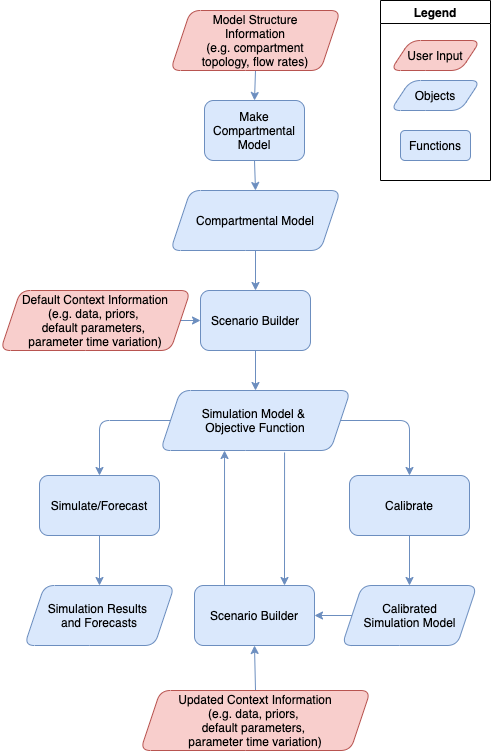

The diagram above was exported from draw.io. Its source (the exported page's mxGraphModel, read from the mxfile embedded in the PNG):
<mxGraphModel dx="955" dy="45" grid="1" gridSize="10" guides="1" tooltips="1" connect="1" arrows="1" fold="1" page="1" pageScale="1" pageWidth="500" pageHeight="780" background="#ffffff" math="0" shadow="0">
  <root>
    <mxCell id="0" />
    <mxCell id="1" parent="0" />
    <mxCell id="3" style="edgeStyle=none;jumpStyle=arc;jumpSize=22;html=1;exitX=0.5;exitY=1;exitDx=0;exitDy=0;entryX=0.5;entryY=0;entryDx=0;entryDy=0;fillColor=#dae8fc;strokeColor=#6c8ebf;" parent="1" source="4" target="8" edge="1">
      <mxGeometry relative="1" as="geometry" />
    </mxCell>
    <mxCell id="4" value="Make Compartmental Model" style="rounded=1;whiteSpace=wrap;html=1;fillColor=#dae8fc;strokeColor=#6c8ebf;" parent="1" vertex="1">
      <mxGeometry x="204" y="890" width="100" height="60" as="geometry" />
    </mxCell>
    <mxCell id="5" style="edgeStyle=none;jumpStyle=arc;jumpSize=22;html=1;exitX=0.5;exitY=1;exitDx=0;exitDy=0;entryX=0.5;entryY=0;entryDx=0;entryDy=0;fillColor=#dae8fc;strokeColor=#6c8ebf;" parent="1" source="6" target="4" edge="1">
      <mxGeometry relative="1" as="geometry" />
    </mxCell>
    <mxCell id="6" value="Model Structure&lt;br&gt;Information&lt;br&gt;(e.g. compartment&lt;br&gt;topology, flow rates)" style="shape=parallelogram;perimeter=parallelogramPerimeter;whiteSpace=wrap;html=1;fixedSize=1;fillColor=#f8cecc;strokeColor=#b85450;rounded=1;" parent="1" vertex="1">
      <mxGeometry x="170" y="800" width="170" height="60" as="geometry" />
    </mxCell>
    <mxCell id="28" style="edgeStyle=none;html=1;exitX=0.5;exitY=1;exitDx=0;exitDy=0;entryX=0.5;entryY=0;entryDx=0;entryDy=0;strokeColor=#6c8ebf;fillColor=#dae8fc;" parent="1" source="8" target="10" edge="1">
      <mxGeometry relative="1" as="geometry" />
    </mxCell>
    <mxCell id="8" value="Compartmental Model" style="shape=parallelogram;perimeter=parallelogramPerimeter;whiteSpace=wrap;html=1;fixedSize=1;fillColor=#dae8fc;strokeColor=#6c8ebf;rounded=1;" parent="1" vertex="1">
      <mxGeometry x="170" y="980" width="170" height="60" as="geometry" />
    </mxCell>
    <mxCell id="9" style="edgeStyle=none;jumpStyle=arc;jumpSize=22;html=1;exitX=0.5;exitY=1;exitDx=0;exitDy=0;entryX=0.5;entryY=0;entryDx=0;entryDy=0;fillColor=#dae8fc;strokeColor=#6c8ebf;" parent="1" source="10" target="13" edge="1">
      <mxGeometry relative="1" as="geometry" />
    </mxCell>
    <mxCell id="10" value="Scenario Builder" style="rounded=1;whiteSpace=wrap;html=1;fillColor=#dae8fc;strokeColor=#6c8ebf;" parent="1" vertex="1">
      <mxGeometry x="200" y="1080" width="110" height="60" as="geometry" />
    </mxCell>
    <mxCell id="11" style="edgeStyle=none;jumpStyle=arc;jumpSize=22;html=1;exitX=0;exitY=0.5;exitDx=0;exitDy=0;entryX=0.5;entryY=0;entryDx=0;entryDy=0;fillColor=#dae8fc;strokeColor=#6c8ebf;" parent="1" source="13" target="15" edge="1">
      <mxGeometry relative="1" as="geometry">
        <Array as="points">
          <mxPoint x="99" y="1210" />
        </Array>
      </mxGeometry>
    </mxCell>
    <mxCell id="12" style="edgeStyle=none;jumpStyle=arc;jumpSize=22;html=1;exitX=1;exitY=0.5;exitDx=0;exitDy=0;entryX=0.5;entryY=0;entryDx=0;entryDy=0;fillColor=#dae8fc;strokeColor=#6c8ebf;" parent="1" source="13" target="17" edge="1">
      <mxGeometry relative="1" as="geometry">
        <Array as="points">
          <mxPoint x="409" y="1210" />
        </Array>
      </mxGeometry>
    </mxCell>
    <mxCell id="36" style="edgeStyle=none;html=1;exitX=0.653;exitY=1.033;exitDx=0;exitDy=0;entryX=0.75;entryY=0;entryDx=0;entryDy=0;exitPerimeter=0;strokeColor=#6c8ebf;fillColor=#dae8fc;" parent="1" source="13" target="22" edge="1">
      <mxGeometry relative="1" as="geometry" />
    </mxCell>
    <mxCell id="13" value="Simulation Model &amp;amp; &lt;br&gt;Objective Function" style="shape=parallelogram;perimeter=parallelogramPerimeter;whiteSpace=wrap;html=1;fixedSize=1;fillColor=#dae8fc;strokeColor=#6c8ebf;rounded=1;" parent="1" vertex="1">
      <mxGeometry x="160" y="1180" width="190" height="60" as="geometry" />
    </mxCell>
    <mxCell id="14" style="edgeStyle=none;jumpStyle=arc;jumpSize=22;html=1;exitX=0.5;exitY=1;exitDx=0;exitDy=0;entryX=0.5;entryY=0;entryDx=0;entryDy=0;fillColor=#dae8fc;strokeColor=#6c8ebf;" parent="1" source="15" target="20" edge="1">
      <mxGeometry relative="1" as="geometry">
        <mxPoint x="119" y="1360" as="targetPoint" />
      </mxGeometry>
    </mxCell>
    <mxCell id="15" value="Simulate/Forecast" style="rounded=1;whiteSpace=wrap;html=1;fillColor=#dae8fc;strokeColor=#6c8ebf;" parent="1" vertex="1">
      <mxGeometry x="39" y="1265" width="120" height="60" as="geometry" />
    </mxCell>
    <mxCell id="16" style="edgeStyle=none;jumpStyle=arc;jumpSize=22;html=1;exitX=0.5;exitY=1;exitDx=0;exitDy=0;entryX=0.5;entryY=0;entryDx=0;entryDy=0;fillColor=#dae8fc;strokeColor=#6c8ebf;" parent="1" source="17" target="19" edge="1">
      <mxGeometry relative="1" as="geometry">
        <mxPoint x="459" y="1340" as="targetPoint" />
      </mxGeometry>
    </mxCell>
    <mxCell id="17" value="Calibrate" style="rounded=1;whiteSpace=wrap;html=1;fillColor=#dae8fc;strokeColor=#6c8ebf;" parent="1" vertex="1">
      <mxGeometry x="349" y="1265" width="120" height="60" as="geometry" />
    </mxCell>
    <mxCell id="18" style="edgeStyle=none;jumpStyle=arc;jumpSize=22;html=1;exitX=0;exitY=0.5;exitDx=0;exitDy=0;entryX=1;entryY=0.5;entryDx=0;entryDy=0;fillColor=#dae8fc;strokeColor=#6c8ebf;" parent="1" source="19" target="22" edge="1">
      <mxGeometry relative="1" as="geometry" />
    </mxCell>
    <mxCell id="19" value="Calibrated&lt;br&gt;Simulation Model" style="shape=parallelogram;perimeter=parallelogramPerimeter;whiteSpace=wrap;html=1;fixedSize=1;fillColor=#dae8fc;strokeColor=#6c8ebf;rounded=1;" parent="1" vertex="1">
      <mxGeometry x="341.5" y="1375" width="135" height="60" as="geometry" />
    </mxCell>
    <mxCell id="20" value="Simulation Results &lt;br&gt;and Forecasts" style="shape=parallelogram;perimeter=parallelogramPerimeter;whiteSpace=wrap;html=1;fixedSize=1;fillColor=#dae8fc;strokeColor=#6c8ebf;rounded=1;" parent="1" vertex="1">
      <mxGeometry x="24" y="1375" width="150" height="60" as="geometry" />
    </mxCell>
    <mxCell id="35" style="edgeStyle=none;html=1;exitX=0.25;exitY=0;exitDx=0;exitDy=0;entryX=0.337;entryY=1;entryDx=0;entryDy=0;entryPerimeter=0;strokeColor=#6c8ebf;fillColor=#dae8fc;" parent="1" source="22" target="13" edge="1">
      <mxGeometry relative="1" as="geometry" />
    </mxCell>
    <mxCell id="22" value="Scenario Builder" style="rounded=1;whiteSpace=wrap;html=1;fillColor=#dae8fc;strokeColor=#6c8ebf;" parent="1" vertex="1">
      <mxGeometry x="194" y="1375" width="120" height="60" as="geometry" />
    </mxCell>
    <mxCell id="23" style="edgeStyle=none;jumpStyle=arc;jumpSize=22;html=1;exitX=0.5;exitY=1;exitDx=0;exitDy=0;entryX=0;entryY=0.5;entryDx=0;entryDy=0;fillColor=#dae8fc;strokeColor=#6c8ebf;" parent="1" source="24" target="10" edge="1">
      <mxGeometry relative="1" as="geometry">
        <Array as="points">
          <mxPoint x="99" y="1110" />
        </Array>
      </mxGeometry>
    </mxCell>
    <mxCell id="24" value="Default Context Information&lt;br&gt;(e.g. data, priors, &lt;br&gt;default parameters, &lt;br&gt;parameter time variation)" style="shape=parallelogram;perimeter=parallelogramPerimeter;whiteSpace=wrap;html=1;fixedSize=1;fillColor=#f8cecc;strokeColor=#b85450;rounded=1;" parent="1" vertex="1">
      <mxGeometry y="1080" width="190" height="60" as="geometry" />
    </mxCell>
    <mxCell id="29" value="Legend" style="swimlane;" parent="1" vertex="1">
      <mxGeometry x="380" y="790" width="110" height="180" as="geometry">
        <mxRectangle x="380" y="790" width="70" height="23" as="alternateBounds" />
      </mxGeometry>
    </mxCell>
    <mxCell id="30" value="Objects" style="shape=parallelogram;perimeter=parallelogramPerimeter;whiteSpace=wrap;html=1;fixedSize=1;fillColor=#dae8fc;strokeColor=#6c8ebf;rounded=1;" parent="29" vertex="1">
      <mxGeometry x="10" y="80" width="90" height="30" as="geometry" />
    </mxCell>
    <mxCell id="31" value="Functions" style="rounded=1;whiteSpace=wrap;html=1;fillColor=#dae8fc;strokeColor=#6c8ebf;" parent="29" vertex="1">
      <mxGeometry x="20" y="130" width="70" height="30" as="geometry" />
    </mxCell>
    <mxCell id="34" value="User Input" style="shape=parallelogram;perimeter=parallelogramPerimeter;whiteSpace=wrap;html=1;fixedSize=1;fillColor=#f8cecc;strokeColor=#b85450;rounded=1;" parent="29" vertex="1">
      <mxGeometry x="10" y="40" width="90" height="30" as="geometry" />
    </mxCell>
    <mxCell id="33" style="edgeStyle=none;html=1;exitX=0.5;exitY=0;exitDx=0;exitDy=0;entryX=0.5;entryY=1;entryDx=0;entryDy=0;strokeColor=#6c8ebf;fillColor=#dae8fc;" parent="1" source="32" target="22" edge="1">
      <mxGeometry relative="1" as="geometry" />
    </mxCell>
    <mxCell id="32" value="Updated Context Information&lt;br&gt;(e.g. data, priors, &lt;br&gt;default parameters, &lt;br&gt;parameter time variation)" style="shape=parallelogram;perimeter=parallelogramPerimeter;whiteSpace=wrap;html=1;fixedSize=1;fillColor=#f8cecc;strokeColor=#b85450;rounded=1;" parent="1" vertex="1">
      <mxGeometry x="140" y="1480" width="230" height="60" as="geometry" />
    </mxCell>
  </root>
</mxGraphModel>